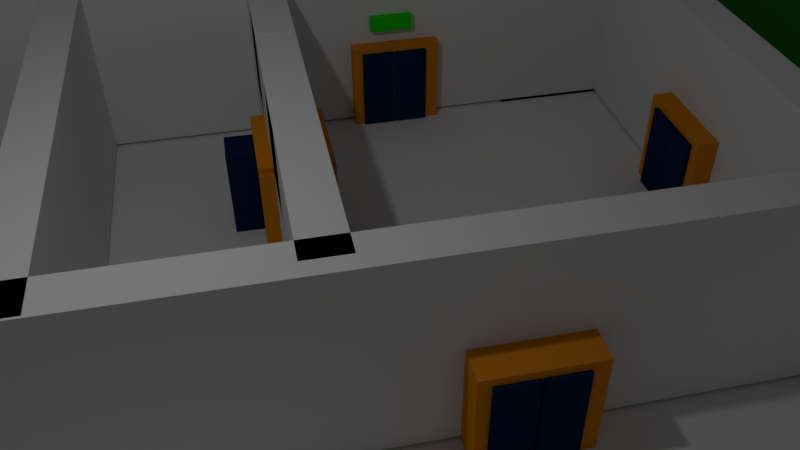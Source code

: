 # Source: V2.blend  (saved by Blender 2.79.0; exported with 4.5.12 LTS)
import bpy
from mathutils import Matrix  # noqa: F401  (used for matrix-valued properties, if any)

bpy.ops.wm.read_factory_settings(use_empty=True)
scene = bpy.context.scene
scene.name = 'Scene'

# ---- collections
col_collection_1 = bpy.data.collections.new('Collection 1'); scene.collection.children.link(col_collection_1)

# ---- materials (node trees are filled in below, after node groups)
mat_material_004 = bpy.data.materials.new('Material.004')
mat_material_004.alpha_threshold = 0.0
mat_material_004.diffuse_color = (0.8, 0.2809, 0.01713, 1.0)
mat_material_004.roughness = 0.5
mat_material_008 = bpy.data.materials.new('Material.008')
mat_material_008.alpha_threshold = 0.0
mat_material_008.diffuse_color = (0.01735, 0.196, 0.01028, 1.0)
mat_material_008.roughness = 0.5
mat_material_008.line_color = (0.0, 0.0, 0.0, 1.0)
mat_material_005 = bpy.data.materials.new('Material.005')
mat_material_005.alpha_threshold = 0.0
mat_material_005.diffuse_color = (0.004628, 0.02311, 0.08001, 1.0)
mat_material_005.roughness = 0.5
mat_material_006 = bpy.data.materials.new('Material.006')
mat_material_006.alpha_threshold = 0.0
mat_material_006.diffuse_color = (0.02036, 0.8, 0.0, 1.0)
mat_material_006.roughness = 0.5
mat_material_001 = bpy.data.materials.new('Material.001')
mat_material_001.alpha_threshold = 0.0
mat_material_001.diffuse_color = (0.8, 0.01246, 0.0, 1.0)
mat_material_001.roughness = 0.5
mat_material_003 = bpy.data.materials.new('Material.003')
mat_material_003.alpha_threshold = 0.0
mat_material_003.diffuse_color = (0.01661, 2.162e-09, 0.02365, 1.0)
mat_material_003.roughness = 0.5
mat_material = bpy.data.materials.new('Material')
mat_material.alpha_threshold = 0.0
mat_material.roughness = 0.5
mat_material.line_color = (0.0, 0.0, 0.0, 1.0)

# ---- material node trees

# ---- world
world_world = bpy.data.worlds.new('World'); scene.world = world_world
world_world.color = (0.05088, 0.05088, 0.05088)
world_world.use_sun_shadow = False
world_world.sun_shadow_jitter_overblur = 0.0
world_world.cycles.sampling_method = 'MANUAL'

# ---- cameras
cam_camera = bpy.data.cameras.new('Camera')
cam_camera.clip_end = 100.0
cam_camera.lens = 35.0
cam_camera.sensor_width = 32.0
cam_camera.sensor_height = 18.0
cam_camera.ortho_scale = 7.314
cam_camera.dof.focus_distance = 0.0

# ---- lights
light_lamp = bpy.data.lights.new('Lamp', 'POINT')
light_lamp.transmission_factor = 0.0
light_lamp.cutoff_distance = 30.0
light_lamp.energy = 100.0
light_lamp.shadow_buffer_clip_start = 1.001
light_lamp.shadow_soft_size = 0.1
light_lamp.shadow_maximum_resolution = 0.006
light_lamp.use_absolute_resolution = True

# ---- meshes
me_cube_039 = bpy.data.meshes.new('Cube.039')
me_cube_039.from_pydata([(-1.0, -1.0, -1.0), (-1.0, -1.0, 1.0), (-1.0, 1.0, -1.0), (-1.0, 1.0, 1.0), (1.0, -1.0, -1.0), (1.0, -1.0, 1.0), (1.0, 1.0, -1.0), (1.0, 1.0, 1.0)], [], [(0, 1, 3, 2), (2, 3, 7, 6), (6, 7, 5, 4), (4, 5, 1, 0), (2, 6, 4, 0), (7, 3, 1, 5)])
me_cube_039.use_remesh_preserve_volume = False
me_cube_039.use_remesh_preserve_attributes = False
me_cube_039.use_mirror_vertex_groups = False
me_cube_039.update()
me_cube_038 = bpy.data.meshes.new('Cube.038')
me_cube_038.from_pydata([(-1.0, -1.0, -1.0), (-1.0, -1.0, 1.0), (-1.0, 1.0, -1.0), (-1.0, 1.0, 1.0), (1.0, -1.0, -1.0), (1.0, -1.0, 1.0), (1.0, 1.0, -1.0), (1.0, 1.0, 1.0)], [], [(0, 1, 3, 2), (2, 3, 7, 6), (6, 7, 5, 4), (4, 5, 1, 0), (2, 6, 4, 0), (7, 3, 1, 5)])
me_cube_038.use_remesh_preserve_volume = False
me_cube_038.use_remesh_preserve_attributes = False
me_cube_038.use_mirror_vertex_groups = False
me_cube_038.update()
me_cube_037 = bpy.data.meshes.new('Cube.037')
me_cube_037.from_pydata([(-1.0, -1.0, -1.0), (-1.0, -1.0, 1.0), (-1.0, 1.0, -1.0), (-1.0, 1.0, 1.0), (1.0, -1.0, -1.0), (1.0, -1.0, 1.0), (1.0, 1.0, -1.0), (1.0, 1.0, 1.0)], [], [(0, 1, 3, 2), (2, 3, 7, 6), (6, 7, 5, 4), (4, 5, 1, 0), (2, 6, 4, 0), (7, 3, 1, 5)])
me_cube_037.materials.append(mat_material_004)
me_cube_037.use_remesh_preserve_volume = False
me_cube_037.use_remesh_preserve_attributes = False
me_cube_037.use_mirror_vertex_groups = False
me_cube_037.update()
me_cube_036 = bpy.data.meshes.new('Cube.036')
me_cube_036.from_pydata([(-1.0, -1.0, -1.0), (-1.0, -1.0, 1.0), (-1.0, 1.0, -1.0), (-1.0, 1.0, 1.0), (1.0, -1.0, -1.0), (1.0, -1.0, 1.0), (1.0, 1.0, -1.0), (1.0, 1.0, 1.0)], [], [(0, 1, 3, 2), (2, 3, 7, 6), (6, 7, 5, 4), (4, 5, 1, 0), (2, 6, 4, 0), (7, 3, 1, 5)])
me_cube_036.materials.append(mat_material_004)
me_cube_036.use_remesh_preserve_volume = False
me_cube_036.use_remesh_preserve_attributes = False
me_cube_036.use_mirror_vertex_groups = False
me_cube_036.update()
me_cube_035 = bpy.data.meshes.new('Cube.035')
me_cube_035.from_pydata([(1.0, 1.0, -1.0), (1.0, -1.0, -1.0), (-1.0, -1.0, -1.0), (-1.0, 1.0, -1.0), (1.0, 1.0, 1.0), (1.0, -1.0, 1.0), (-1.0, -1.0, 1.0), (-1.0, 1.0, 1.0)], [], [(0, 1, 2, 3), (4, 7, 6, 5), (0, 4, 5, 1), (1, 5, 6, 2), (2, 6, 7, 3), (4, 0, 3, 7)])
me_cube_035.materials.append(mat_material_008)
me_cube_035.use_remesh_preserve_volume = False
me_cube_035.use_remesh_preserve_attributes = False
me_cube_035.use_mirror_vertex_groups = False
me_cube_035.update()
me_cube_034 = bpy.data.meshes.new('Cube.034')
me_cube_034.from_pydata([(-1.0, -1.0, -1.0), (-1.0, -1.0, 1.0), (-1.0, 1.0, -1.0), (-1.0, 1.0, 1.0), (1.0, -1.0, -1.0), (1.0, -1.0, 1.0), (1.0, 1.0, -1.0), (1.0, 1.0, 1.0)], [], [(0, 1, 3, 2), (2, 3, 7, 6), (6, 7, 5, 4), (4, 5, 1, 0), (2, 6, 4, 0), (7, 3, 1, 5)])
me_cube_034.use_remesh_preserve_volume = False
me_cube_034.use_remesh_preserve_attributes = False
me_cube_034.use_mirror_vertex_groups = False
me_cube_034.update()
me_cube_033 = bpy.data.meshes.new('Cube.033')
me_cube_033.from_pydata([(-0.005797, -0.1969, -1.0), (-0.005797, -0.1969, 1.0), (-0.005797, 1.803, -1.0), (-0.005797, 1.803, 1.0), (1.994, -0.1969, -1.0), (1.994, -0.1969, 1.0), (1.994, 1.803, -1.0), (1.994, 1.803, 1.0)], [], [(0, 1, 3, 2), (2, 3, 7, 6), (6, 7, 5, 4), (4, 5, 1, 0), (2, 6, 4, 0), (7, 3, 1, 5)])
me_cube_033.materials.append(mat_material_005)
me_cube_033.use_remesh_preserve_volume = False
me_cube_033.use_remesh_preserve_attributes = False
me_cube_033.use_mirror_vertex_groups = False
me_cube_033.update()
me_cube_032 = bpy.data.meshes.new('Cube.032')
me_cube_032.from_pydata([(-1.0, -1.0, -1.0), (-1.0, -1.0, 1.0), (-1.0, 1.0, -1.0), (-1.0, 1.0, 1.0), (1.0, -1.0, -1.0), (1.0, -1.0, 1.0), (1.0, 1.0, -1.0), (1.0, 1.0, 1.0)], [], [(0, 1, 3, 2), (2, 3, 7, 6), (6, 7, 5, 4), (4, 5, 1, 0), (2, 6, 4, 0), (7, 3, 1, 5)])
me_cube_032.materials.append(mat_material_004)
me_cube_032.use_remesh_preserve_volume = False
me_cube_032.use_remesh_preserve_attributes = False
me_cube_032.use_mirror_vertex_groups = False
me_cube_032.update()
me_cube_031 = bpy.data.meshes.new('Cube.031')
me_cube_031.from_pydata([(-2.032, -0.1309, -1.0), (-2.032, -0.1309, 1.0), (-2.032, 1.869, -1.0), (-2.032, 1.869, 1.0), (-0.03161, -0.1309, -1.0), (-0.03161, -0.1309, 1.0), (-0.03161, 1.869, -1.0), (-0.03161, 1.869, 1.0)], [], [(0, 1, 3, 2), (2, 3, 7, 6), (6, 7, 5, 4), (4, 5, 1, 0), (2, 6, 4, 0), (7, 3, 1, 5)])
me_cube_031.materials.append(mat_material_005)
me_cube_031.use_remesh_preserve_volume = False
me_cube_031.use_remesh_preserve_attributes = False
me_cube_031.use_mirror_vertex_groups = False
me_cube_031.update()
me_cube_030 = bpy.data.meshes.new('Cube.030')
me_cube_030.from_pydata([(-1.0, -1.0, -1.0), (-1.0, -1.0, 1.0), (-1.0, 1.0, -1.0), (-1.0, 1.0, 1.0), (1.0, -1.0, -1.0), (1.0, -1.0, 1.0), (1.0, 1.0, -1.0), (1.0, 1.0, 1.0)], [], [(0, 1, 3, 2), (2, 3, 7, 6), (6, 7, 5, 4), (4, 5, 1, 0), (2, 6, 4, 0), (7, 3, 1, 5)])
me_cube_030.use_remesh_preserve_volume = False
me_cube_030.use_remesh_preserve_attributes = False
me_cube_030.use_mirror_vertex_groups = False
me_cube_030.update()
me_cube_029 = bpy.data.meshes.new('Cube.029')
me_cube_029.from_pydata([(-1.0, -1.0, -1.0), (-1.0, -1.0, 1.0), (-1.0, 1.0, -1.0), (-1.0, 1.0, 1.0), (1.0, -1.0, -1.0), (1.0, -1.0, 1.0), (1.0, 1.0, -1.0), (1.0, 1.0, 1.0)], [], [(0, 1, 3, 2), (2, 3, 7, 6), (6, 7, 5, 4), (4, 5, 1, 0), (2, 6, 4, 0), (7, 3, 1, 5)])
me_cube_029.use_remesh_preserve_volume = False
me_cube_029.use_remesh_preserve_attributes = False
me_cube_029.use_mirror_vertex_groups = False
me_cube_029.update()
me_cube_027 = bpy.data.meshes.new('Cube.027')
me_cube_027.from_pydata([(-1.0, -1.0, -1.0), (-1.0, -1.0, 1.0), (-1.0, 1.0, -1.0), (-1.0, 1.0, 1.0), (1.0, -1.0, -1.0), (1.0, -1.0, 1.0), (1.0, 1.0, -1.0), (1.0, 1.0, 1.0)], [], [(0, 1, 3, 2), (2, 3, 7, 6), (6, 7, 5, 4), (4, 5, 1, 0), (2, 6, 4, 0), (7, 3, 1, 5)])
me_cube_027.materials.append(mat_material_006)
me_cube_027.use_remesh_preserve_volume = False
me_cube_027.use_remesh_preserve_attributes = False
me_cube_027.use_mirror_vertex_groups = False
me_cube_027.update()
me_cube_026 = bpy.data.meshes.new('Cube.026')
me_cube_026.from_pydata([(-1.0, -1.0, -1.0), (-1.0, -1.0, 1.0), (-1.0, 1.0, -1.0), (-1.0, 1.0, 1.0), (1.0, -1.0, -1.0), (1.0, -1.0, 1.0), (1.0, 1.0, -1.0), (1.0, 1.0, 1.0)], [], [(0, 1, 3, 2), (2, 3, 7, 6), (6, 7, 5, 4), (4, 5, 1, 0), (2, 6, 4, 0), (7, 3, 1, 5)])
me_cube_026.materials.append(mat_material_006)
me_cube_026.use_remesh_preserve_volume = False
me_cube_026.use_remesh_preserve_attributes = False
me_cube_026.use_mirror_vertex_groups = False
me_cube_026.update()
me_cube_025 = bpy.data.meshes.new('Cube.025')
me_cube_025.from_pydata([(-1.0, -1.0, -1.0), (-1.0, -1.0, 1.0), (-1.0, 1.0, -1.0), (-1.0, 1.0, 1.0), (1.0, -1.0, -1.0), (1.0, -1.0, 1.0), (1.0, 1.0, -1.0), (1.0, 1.0, 1.0)], [], [(0, 1, 3, 2), (2, 3, 7, 6), (6, 7, 5, 4), (4, 5, 1, 0), (2, 6, 4, 0), (7, 3, 1, 5)])
me_cube_025.materials.append(mat_material_006)
me_cube_025.use_remesh_preserve_volume = False
me_cube_025.use_remesh_preserve_attributes = False
me_cube_025.use_mirror_vertex_groups = False
me_cube_025.update()
me_cube_024 = bpy.data.meshes.new('Cube.024')
me_cube_024.from_pydata([(-1.0, -1.0, -1.0), (-1.0, -1.0, 1.0), (-1.0, 1.0, -1.0), (-1.0, 1.0, 1.0), (1.0, -1.0, -1.0), (1.0, -1.0, 1.0), (1.0, 1.0, -1.0), (1.0, 1.0, 1.0)], [], [(0, 1, 3, 2), (2, 3, 7, 6), (6, 7, 5, 4), (4, 5, 1, 0), (2, 6, 4, 0), (7, 3, 1, 5)])
me_cube_024.materials.append(mat_material_006)
me_cube_024.use_remesh_preserve_volume = False
me_cube_024.use_remesh_preserve_attributes = False
me_cube_024.use_mirror_vertex_groups = False
me_cube_024.update()
me_cube_023 = bpy.data.meshes.new('Cube.023')
me_cube_023.from_pydata([(-1.0, -1.0, -1.0), (-1.0, -1.0, 1.0), (-1.0, 1.0, -1.0), (-1.0, 1.0, 1.0), (1.0, -1.0, -1.0), (1.0, -1.0, 1.0), (1.0, 1.0, -1.0), (1.0, 1.0, 1.0)], [], [(0, 1, 3, 2), (2, 3, 7, 6), (6, 7, 5, 4), (4, 5, 1, 0), (2, 6, 4, 0), (7, 3, 1, 5)])
me_cube_023.materials.append(mat_material_005)
me_cube_023.use_remesh_preserve_volume = False
me_cube_023.use_remesh_preserve_attributes = False
me_cube_023.use_mirror_vertex_groups = False
me_cube_023.update()
me_cube_022 = bpy.data.meshes.new('Cube.022')
me_cube_022.from_pydata([(-1.0, -1.0, -1.0), (-1.0, -1.0, 1.0), (-1.0, 1.0, -1.0), (-1.0, 1.0, 1.0), (1.0, -1.0, -1.0), (1.0, -1.0, 1.0), (1.0, 1.0, -1.0), (1.0, 1.0, 1.0)], [], [(0, 1, 3, 2), (2, 3, 7, 6), (6, 7, 5, 4), (4, 5, 1, 0), (2, 6, 4, 0), (7, 3, 1, 5)])
me_cube_022.materials.append(mat_material_004)
me_cube_022.use_remesh_preserve_volume = False
me_cube_022.use_remesh_preserve_attributes = False
me_cube_022.use_mirror_vertex_groups = False
me_cube_022.update()
me_cube_021 = bpy.data.meshes.new('Cube.021')
me_cube_021.from_pydata([(-1.0, -1.0, -1.0), (-1.0, -1.0, 1.0), (-1.0, 1.0, -1.0), (-1.0, 1.0, 1.0), (1.0, -1.0, -1.0), (1.0, -1.0, 1.0), (1.0, 1.0, -1.0), (1.0, 1.0, 1.0)], [], [(0, 1, 3, 2), (2, 3, 7, 6), (6, 7, 5, 4), (4, 5, 1, 0), (2, 6, 4, 0), (7, 3, 1, 5)])
me_cube_021.materials.append(mat_material_005)
me_cube_021.use_remesh_preserve_volume = False
me_cube_021.use_remesh_preserve_attributes = False
me_cube_021.use_mirror_vertex_groups = False
me_cube_021.update()
me_cube_020 = bpy.data.meshes.new('Cube.020')
me_cube_020.from_pydata([(-1.0, -1.0, -1.0), (-1.0, -1.0, 1.0), (-1.0, 1.0, -1.0), (-1.0, 1.0, 1.0), (1.0, -1.0, -1.0), (1.0, -1.0, 1.0), (1.0, 1.0, -1.0), (1.0, 1.0, 1.0)], [], [(0, 1, 3, 2), (2, 3, 7, 6), (6, 7, 5, 4), (4, 5, 1, 0), (2, 6, 4, 0), (7, 3, 1, 5)])
me_cube_020.materials.append(mat_material_005)
me_cube_020.use_remesh_preserve_volume = False
me_cube_020.use_remesh_preserve_attributes = False
me_cube_020.use_mirror_vertex_groups = False
me_cube_020.update()
me_cube_019 = bpy.data.meshes.new('Cube.019')
me_cube_019.from_pydata([(-1.0, -1.0, -1.0), (-1.0, -1.0, 1.0), (-1.0, 1.0, -1.0), (-1.0, 1.0, 1.0), (1.0, -1.0, -1.0), (1.0, -1.0, 1.0), (1.0, 1.0, -1.0), (1.0, 1.0, 1.0)], [], [(0, 1, 3, 2), (2, 3, 7, 6), (6, 7, 5, 4), (4, 5, 1, 0), (2, 6, 4, 0), (7, 3, 1, 5)])
me_cube_019.materials.append(mat_material_004)
me_cube_019.use_remesh_preserve_volume = False
me_cube_019.use_remesh_preserve_attributes = False
me_cube_019.use_mirror_vertex_groups = False
me_cube_019.update()
me_cube_018 = bpy.data.meshes.new('Cube.018')
me_cube_018.from_pydata([(-1.0, -1.0, -1.0), (-1.0, -1.0, 1.0), (-1.0, 1.0, -1.0), (-1.0, 1.0, 1.0), (1.0, -1.0, -1.0), (1.0, -1.0, 1.0), (1.0, 1.0, -1.0), (1.0, 1.0, 1.0)], [], [(0, 1, 3, 2), (2, 3, 7, 6), (6, 7, 5, 4), (4, 5, 1, 0), (2, 6, 4, 0), (7, 3, 1, 5)])
me_cube_018.materials.append(mat_material_005)
me_cube_018.use_remesh_preserve_volume = False
me_cube_018.use_remesh_preserve_attributes = False
me_cube_018.use_mirror_vertex_groups = False
me_cube_018.update()
me_cube_017 = bpy.data.meshes.new('Cube.017')
me_cube_017.from_pydata([(-1.0, -1.0, -1.0), (-1.0, -1.0, 1.0), (-1.0, 1.0, -1.0), (-1.0, 1.0, 1.0), (1.0, -1.0, -1.0), (1.0, -1.0, 1.0), (1.0, 1.0, -1.0), (1.0, 1.0, 1.0)], [], [(0, 1, 3, 2), (2, 3, 7, 6), (6, 7, 5, 4), (4, 5, 1, 0), (2, 6, 4, 0), (7, 3, 1, 5)])
me_cube_017.materials.append(mat_material_005)
me_cube_017.use_remesh_preserve_volume = False
me_cube_017.use_remesh_preserve_attributes = False
me_cube_017.use_mirror_vertex_groups = False
me_cube_017.update()
me_cube_016 = bpy.data.meshes.new('Cube.016')
me_cube_016.from_pydata([(-1.0, -1.0, -1.0), (-1.0, -1.0, 1.0), (-1.0, 1.0, -1.0), (-1.0, 1.0, 1.0), (1.0, -1.0, -1.0), (1.0, -1.0, 1.0), (1.0, 1.0, -1.0), (1.0, 1.0, 1.0)], [], [(0, 1, 3, 2), (2, 3, 7, 6), (6, 7, 5, 4), (4, 5, 1, 0), (2, 6, 4, 0), (7, 3, 1, 5)])
me_cube_016.materials.append(mat_material_004)
me_cube_016.use_remesh_preserve_volume = False
me_cube_016.use_remesh_preserve_attributes = False
me_cube_016.use_mirror_vertex_groups = False
me_cube_016.update()
me_cube_015 = bpy.data.meshes.new('Cube.015')
me_cube_015.from_pydata([(-1.0, -1.0, -1.0), (-1.0, -1.0, 1.0), (-1.0, 1.0, -1.0), (-1.0, 1.0, 1.0), (1.0, -1.0, -1.0), (1.0, -1.0, 1.0), (1.0, 1.0, -1.0), (1.0, 1.0, 1.0)], [], [(0, 1, 3, 2), (2, 3, 7, 6), (6, 7, 5, 4), (4, 5, 1, 0), (2, 6, 4, 0), (7, 3, 1, 5)])
me_cube_015.materials.append(mat_material_005)
me_cube_015.use_remesh_preserve_volume = False
me_cube_015.use_remesh_preserve_attributes = False
me_cube_015.use_mirror_vertex_groups = False
me_cube_015.update()
me_cube_014 = bpy.data.meshes.new('Cube.014')
me_cube_014.from_pydata([(-1.0, -1.0, -1.0), (-1.0, -1.0, 1.0), (-1.0, 1.0, -1.0), (-1.0, 1.0, 1.0), (1.0, -1.0, -1.0), (1.0, -1.0, 1.0), (1.0, 1.0, -1.0), (1.0, 1.0, 1.0)], [], [(0, 1, 3, 2), (2, 3, 7, 6), (6, 7, 5, 4), (4, 5, 1, 0), (2, 6, 4, 0), (7, 3, 1, 5)])
me_cube_014.materials.append(mat_material_005)
me_cube_014.use_remesh_preserve_volume = False
me_cube_014.use_remesh_preserve_attributes = False
me_cube_014.use_mirror_vertex_groups = False
me_cube_014.update()
me_cube_013 = bpy.data.meshes.new('Cube.013')
me_cube_013.from_pydata([(-1.0, -1.0, -1.0), (-1.0, -1.0, 1.0), (-1.0, 1.0, -1.0), (-1.0, 1.0, 1.0), (1.0, -1.0, -1.0), (1.0, -1.0, 1.0), (1.0, 1.0, -1.0), (1.0, 1.0, 1.0), (1.0, 0.7103, 0.7103), (1.0, 0.7103, -0.7103), (1.0, -0.7103, -0.7103), (1.0, -0.7103, 0.7103), (0.7941, 0.7103, 0.7103), (0.7941, 0.7103, -0.7103), (0.7941, -0.7103, -0.7103), (0.7941, -0.7103, 0.7103)], [], [(0, 1, 3, 2), (2, 3, 7, 6), (5, 4, 10, 11), (4, 5, 1, 0), (2, 6, 4, 0), (7, 3, 1, 5), (8, 11, 15, 12), (4, 6, 9, 10), (7, 5, 11, 8), (6, 7, 8, 9), (13, 12, 15, 14), (9, 8, 12, 13), (11, 10, 14, 15), (10, 9, 13, 14)])
me_cube_013.materials.append(mat_material_001)
me_cube_013.use_remesh_preserve_volume = False
me_cube_013.use_remesh_preserve_attributes = False
me_cube_013.use_mirror_vertex_groups = False
me_cube_013.update()
me_cube_011 = bpy.data.meshes.new('Cube.011')
me_cube_011.from_pydata([(-1.0, -1.0, -1.0), (-1.0, -1.0, 1.0), (-1.0, 1.0, -1.0), (-1.0, 1.0, 1.0), (1.0, -1.0, -1.0), (1.0, -1.0, 1.0), (1.0, 1.0, -1.0), (1.0, 1.0, 1.0)], [], [(0, 1, 3, 2), (2, 3, 7, 6), (6, 7, 5, 4), (4, 5, 1, 0), (2, 6, 4, 0), (7, 3, 1, 5)])
me_cube_011.materials.append(mat_material_004)
me_cube_011.use_remesh_preserve_volume = False
me_cube_011.use_remesh_preserve_attributes = False
me_cube_011.use_mirror_vertex_groups = False
me_cube_011.update()
me_cube_010 = bpy.data.meshes.new('Cube.010')
me_cube_010.from_pydata([(-1.0, -1.0, -1.0), (-1.0, -1.0, 1.0), (-1.0, 1.0, -1.0), (-1.0, 1.0, 1.0), (1.0, -1.0, -1.0), (1.0, -1.0, 1.0), (1.0, 1.0, -1.0), (1.0, 1.0, 1.0)], [], [(0, 1, 3, 2), (2, 3, 7, 6), (6, 7, 5, 4), (4, 5, 1, 0), (2, 6, 4, 0), (7, 3, 1, 5)])
me_cube_010.materials.append(mat_material_005)
me_cube_010.use_remesh_preserve_volume = False
me_cube_010.use_remesh_preserve_attributes = False
me_cube_010.use_mirror_vertex_groups = False
me_cube_010.update()
me_cube_005 = bpy.data.meshes.new('Cube.005')
me_cube_005.from_pydata([(-1.0, -1.0, -1.0), (-1.0, -1.0, 1.0), (-1.0, 1.0, -1.0), (-1.0, 1.0, 1.0), (1.0, -1.0, -1.0), (1.0, -1.0, 1.0), (1.0, 1.0, -1.0), (1.0, 1.0, 1.0)], [], [(0, 1, 3, 2), (2, 3, 7, 6), (6, 7, 5, 4), (4, 5, 1, 0), (2, 6, 4, 0), (7, 3, 1, 5)])
me_cube_005.use_remesh_preserve_volume = False
me_cube_005.use_remesh_preserve_attributes = False
me_cube_005.use_mirror_vertex_groups = False
me_cube_005.update()
me_cube_004 = bpy.data.meshes.new('Cube.004')
me_cube_004.from_pydata([(-1.0, -1.0, -1.0), (-1.0, -1.0, 1.0), (-1.0, 1.0, -1.0), (-1.0, 1.0, 1.0), (1.0, -1.0, -1.0), (1.0, -1.0, 1.0), (1.0, 1.0, -1.0), (1.0, 1.0, 1.0)], [], [(0, 1, 3, 2), (2, 3, 7, 6), (6, 7, 5, 4), (4, 5, 1, 0), (2, 6, 4, 0), (7, 3, 1, 5)])
me_cube_004.use_remesh_preserve_volume = False
me_cube_004.use_remesh_preserve_attributes = False
me_cube_004.use_mirror_vertex_groups = False
me_cube_004.update()
me_cube_003 = bpy.data.meshes.new('Cube.003')
me_cube_003.from_pydata([(-1.0, -1.0, -1.0), (-1.0, -1.0, 1.0), (-1.0, 1.0, -1.0), (-1.0, 1.0, 1.0), (1.0, -1.0, -1.0), (1.0, -1.0, 1.0), (1.0, 1.0, -1.0), (1.0, 1.0, 1.0)], [], [(0, 1, 3, 2), (2, 3, 7, 6), (6, 7, 5, 4), (4, 5, 1, 0), (2, 6, 4, 0), (7, 3, 1, 5)])
me_cube_003.use_remesh_preserve_volume = False
me_cube_003.use_remesh_preserve_attributes = False
me_cube_003.use_mirror_vertex_groups = False
me_cube_003.update()
me_cube_002 = bpy.data.meshes.new('Cube.002')
me_cube_002.from_pydata([(-1.0, -1.0, -1.0), (-1.0, -1.0, 1.0), (-1.0, 1.0, -1.0), (-1.0, 1.0, 1.0), (1.0, -1.0, -1.0), (1.0, -1.0, 1.0), (1.0, 1.0, -1.0), (1.0, 1.0, 1.0)], [], [(0, 1, 3, 2), (2, 3, 7, 6), (6, 7, 5, 4), (4, 5, 1, 0), (2, 6, 4, 0), (7, 3, 1, 5)])
me_cube_002.use_remesh_preserve_volume = False
me_cube_002.use_remesh_preserve_attributes = False
me_cube_002.use_mirror_vertex_groups = False
me_cube_002.update()
me_cube_001 = bpy.data.meshes.new('Cube.001')
me_cube_001.from_pydata([(-1.0, -1.0, -1.0), (-1.0, -1.0, 1.0), (-1.0, 1.0, -1.0), (-1.0, 1.0, 1.0), (1.0, -1.0, -1.0), (1.0, -1.0, 1.0), (1.0, 1.0, -1.0), (1.0, 1.0, 1.0)], [], [(0, 1, 3, 2), (2, 3, 7, 6), (6, 7, 5, 4), (4, 5, 1, 0), (2, 6, 4, 0), (7, 3, 1, 5)])
me_cube_001.use_remesh_preserve_volume = False
me_cube_001.use_remesh_preserve_attributes = False
me_cube_001.use_mirror_vertex_groups = False
me_cube_001.update()
me_cube = bpy.data.meshes.new('Cube')
me_cube.from_pydata([(1.0, 1.0, -1.0), (1.0, -1.0, -1.0), (-1.0, -1.0, -1.0), (-1.0, 1.0, -1.0), (1.0, 1.0, 1.0), (1.0, -1.0, 1.0), (-1.0, -1.0, 1.0), (-1.0, 1.0, 1.0)], [], [(0, 1, 2, 3), (4, 7, 6, 5), (0, 4, 5, 1), (1, 5, 6, 2), (2, 6, 7, 3), (4, 0, 3, 7)])
me_cube.materials.append(mat_material)
me_cube.use_remesh_preserve_volume = False
me_cube.use_remesh_preserve_attributes = False
me_cube.use_mirror_vertex_groups = False
me_cube.update()

# ---- curves / text
txt_brake = bpy.data.curves.new('Brake', 'FONT')
txt_brake.dimensions = '2D'
txt_brake.body = 'Brake'
txt_brake.materials.append(mat_material_003)
txt_brake.use_path_clamp = True
txt_brake.bevel_resolution = 0
txt_brake_001 = bpy.data.curves.new('Brake.001', 'FONT')
txt_brake_001.dimensions = '2D'
txt_brake_001.body = 'In case of an emergency'
txt_brake_001.materials.append(mat_material_003)
txt_brake_001.use_path_clamp = True
txt_brake_001.bevel_resolution = 0

# ---- objects
ob_cube_015 = bpy.data.objects.new('Cube.015', me_cube_039)
ob_cube_014 = bpy.data.objects.new('Cube.014', me_cube_038)
ob_stijl_006 = bpy.data.objects.new('stijl.006', me_cube_037)
ob_stijl_005 = bpy.data.objects.new('stijl.005', me_cube_036)
ob_cube_013 = bpy.data.objects.new('Cube.013', me_cube_035)
ob_cube_012 = bpy.data.objects.new('Cube.012', me_cube_034)
ob_deurl_004 = bpy.data.objects.new('deurL.004', me_cube_033)
ob_stijl_004 = bpy.data.objects.new('stijl.004', me_cube_032)
ob_deurr_004 = bpy.data.objects.new('deurR.004', me_cube_031)
ob_cube_011 = bpy.data.objects.new('Cube.011', me_cube_030)
ob_cube_010 = bpy.data.objects.new('Cube.010', me_cube_029)
ob_cube_009 = bpy.data.objects.new('Cube.009', me_cube_027)
ob_cube_008 = bpy.data.objects.new('Cube.008', me_cube_026)
ob_cube_007 = bpy.data.objects.new('Cube.007', me_cube_025)
ob_cube_006 = bpy.data.objects.new('Cube.006', me_cube_024)
ob_deurr_003 = bpy.data.objects.new('deurR.003', me_cube_023)
ob_stijl_003 = bpy.data.objects.new('stijl.003', me_cube_022)
ob_deurl_003 = bpy.data.objects.new('deurL.003', me_cube_021)
ob_deurl_002 = bpy.data.objects.new('deurL.002', me_cube_020)
ob_stijl_002 = bpy.data.objects.new('stijl.002', me_cube_019)
ob_deurr_002 = bpy.data.objects.new('deurR.002', me_cube_018)
ob_deurr_001 = bpy.data.objects.new('deurR.001', me_cube_017)
ob_stijl_001 = bpy.data.objects.new('stijl.001', me_cube_016)
ob_deurl_001 = bpy.data.objects.new('deurL.001', me_cube_015)
ob_deurl = bpy.data.objects.new('deurL', me_cube_014)
ob_firebutton = bpy.data.objects.new('fireButton', me_cube_013)
ob_text = bpy.data.objects.new('Text', txt_brake)
ob_text_001 = bpy.data.objects.new('Text.001', txt_brake_001)
ob_stijl = bpy.data.objects.new('stijl', me_cube_011)
ob_deurr = bpy.data.objects.new('deurR', me_cube_010)
ob_cube_005 = bpy.data.objects.new('Cube.005', me_cube_005)
ob_cube_004 = bpy.data.objects.new('Cube.004', me_cube_004)
ob_cube_003 = bpy.data.objects.new('Cube.003', me_cube_003)
ob_cube_002 = bpy.data.objects.new('Cube.002', me_cube_002)
ob_cube_001 = bpy.data.objects.new('Cube.001', me_cube_001)
ob_cube = bpy.data.objects.new('Cube', me_cube)
ob_lamp = bpy.data.objects.new('Lamp', light_lamp)
ob_camera = bpy.data.objects.new('Camera', cam_camera)

# ---- transforms, parenting, visibility, modifiers, constraints
ob_cube_015.location = (0.1411, -1.883, 1.442)
ob_cube_015.scale = (1.285, 0.2048, 0.4834)
ob_cube_015.lineart.crease_threshold = 0.0
ob_cube_014.location = (1.883, -1.883, 0.9309)
ob_cube_014.scale = (1.285, 0.2048, 1.0)
ob_cube_014.lineart.crease_threshold = 0.0
ob_stijl_006.location = (0.1132, -1.857, 0.9437)
ob_stijl_006.rotation_euler = (-3.142, -1.571, 0.0)
ob_stijl_006.scale = (-0.07145, 0.3832, 0.5194)
ob_stijl_006.lineart.crease_threshold = 0.0
ob_stijl_005.location = (0.6031, -1.857, -0.1186)
ob_stijl_005.rotation_euler = (0.0, -0.0, 3.142)
ob_stijl_005.scale = (-0.07145, 0.3832, 1.078)
ob_stijl_005.lineart.crease_threshold = 0.0
ob_cube_013.location = (-6.23, 4.928, -0.223)
ob_cube_013.scale = (4.299, 3.824, 0.1226)
ob_cube_013.lock_rotations_4d = False
ob_cube_013.empty_display_type = 'ARROWS'
ob_cube_013.lineart.crease_threshold = 0.0
ob_cube_012.location = (-3.766, 0.935, 0.9309)
ob_cube_012.scale = (1.604, 0.2048, 1.0)
ob_cube_012.lineart.crease_threshold = 0.0
ob_deurl_004.location = (0.5245, -1.717, -0.1186)
ob_deurl_004.rotation_euler = (0.0, -0.0, 3.142)
ob_deurl_004.scale = (0.194, 0.2588, 1.0)
ob_deurl_004.lineart.crease_threshold = 0.0
ob_stijl_004.location = (-0.337, -1.857, -0.1186)
ob_stijl_004.rotation_euler = (0.0, -0.0, 3.142)
ob_stijl_004.scale = (-0.07145, 0.3832, 1.078)
ob_stijl_004.lineart.crease_threshold = 0.0
ob_deurr_004.location = (-0.2579, -1.749, -0.1186)
ob_deurr_004.rotation_euler = (0.0, -0.0, 3.126)
ob_deurr_004.scale = (0.194, 0.4244, 1.0)
ob_deurr_004.lineart.crease_threshold = 0.0
ob_cube_011.location = (-1.095, -4.1, 0.9309)
ob_cube_011.scale = (4.412, 0.2048, 1.0)
ob_cube_011.lineart.crease_threshold = 0.0
ob_cube_010.location = (7.047, -1.901, 0.9309)
ob_cube_010.rotation_euler = (0.0, -0.0, 1.571)
ob_cube_010.scale = (4.412, 0.2048, 1.0)
ob_cube_010.lineart.crease_threshold = 0.0
ob_cube_009.location = (3.031, -0.3035, 1.224)
ob_cube_009.rotation_euler = (0.0, -0.0, 1.571)
ob_cube_009.scale = (0.2526, 0.2526, 0.09114)
ob_cube_009.lineart.crease_threshold = 0.0
ob_cube_008.location = (-2.101, -0.3948, 1.224)
ob_cube_008.rotation_euler = (0.0, -0.0, 1.571)
ob_cube_008.scale = (0.2526, 0.2526, 0.09114)
ob_cube_008.lineart.crease_threshold = 0.0
ob_cube_007.location = (-5.272, -0.3902, 1.224)
ob_cube_007.rotation_euler = (0.0, -0.0, 1.571)
ob_cube_007.scale = (0.2526, 0.2526, 0.09114)
ob_cube_007.lineart.crease_threshold = 0.0
ob_cube_006.location = (-3.698, 0.9487, 1.224)
ob_cube_006.scale = (0.2526, 0.2526, 0.09114)
ob_cube_006.lineart.crease_threshold = 0.0
ob_deurr_003.location = (-3.903, 0.9178, -0.1186)
ob_deurr_003.rotation_euler = (0.0, -0.0, 3.142)
ob_deurr_003.scale = (0.194, 0.4244, 1.0)
ob_deurr_003.lineart.crease_threshold = 0.0
ob_stijl_003.location = (-3.72, 0.9245, -0.1186)
ob_stijl_003.rotation_euler = (0.0, -0.0, 3.142)
ob_stijl_003.scale = (0.5349, 0.3832, 1.078)
ob_stijl_003.lineart.crease_threshold = 0.0
ob_deurl_003.location = (-3.499, 0.9178, -0.1186)
ob_deurl_003.rotation_euler = (0.0, -0.0, 3.142)
ob_deurl_003.scale = (0.194, 0.4244, 1.0)
ob_deurl_003.lineart.crease_threshold = 0.0
ob_deurl_002.location = (0.7768, 2.577, -0.1186)
ob_deurl_002.rotation_euler = (0.0, -0.0, 3.142)
ob_deurl_002.scale = (0.194, 0.4244, 1.0)
ob_deurl_002.lineart.crease_threshold = 0.0
ob_stijl_002.location = (0.5558, 2.584, -0.1186)
ob_stijl_002.rotation_euler = (0.0, -0.0, 3.142)
ob_stijl_002.scale = (0.5349, 0.3832, 1.078)
ob_stijl_002.lineart.crease_threshold = 0.0
ob_deurr_002.location = (0.3726, 2.577, -0.1186)
ob_deurr_002.rotation_euler = (0.0, -0.0, 3.142)
ob_deurr_002.scale = (0.194, 0.4244, 1.0)
ob_deurr_002.lineart.crease_threshold = 0.0
ob_deurr_001.location = (3.283, -0.1749, -0.1186)
ob_deurr_001.rotation_euler = (0.0, 0.0, 1.571)
ob_deurr_001.scale = (0.194, 0.4244, 1.0)
ob_deurr_001.lineart.crease_threshold = 0.0
ob_stijl_001.location = (3.29, -0.358, -0.1186)
ob_stijl_001.rotation_euler = (0.0, 0.0, 1.571)
ob_stijl_001.scale = (0.5349, 0.3832, 1.078)
ob_stijl_001.lineart.crease_threshold = 0.0
ob_deurl_001.location = (3.283, -0.579, -0.1186)
ob_deurl_001.rotation_euler = (0.0, 0.0, 1.571)
ob_deurl_001.scale = (0.194, 0.4244, 1.0)
ob_deurl_001.lineart.crease_threshold = 0.0
ob_deurl.location = (-2.186, -0.579, -0.1186)
ob_deurl.rotation_euler = (0.0, 0.0, 1.571)
ob_deurl.scale = (0.194, 0.4244, 1.0)
ob_deurl.lineart.crease_threshold = 0.0
ob_firebutton.location = (2.925, 0.4425, 0.5485)
ob_firebutton.rotation_euler = (0.0, -0.0, 3.142)
ob_firebutton.scale = (0.08683, 0.08683, 0.08683)
ob_firebutton.lineart.crease_threshold = 0.0
ob_text.parent = ob_firebutton
ob_text.matrix_parent_inverse = Matrix(((11.52, 1.192e-07, 0.0, 10.17), (0.0, 11.52, 0.0, -65.99), (0.0, 0.0, 11.52, -13.21), (0.0, 0.0, 0.0, 1.0)))
ob_text.location = (-0.8153, 5.682, 1.159)
ob_text.rotation_euler = (1.571, -0.0, 1.571)
ob_text.scale = (0.04099, 0.04099, 0.04099)
ob_text.lineart.crease_threshold = 0.0
ob_text_001.parent = ob_firebutton
ob_text_001.matrix_parent_inverse = Matrix(((11.52, 1.192e-07, 0.0, 10.17), (0.0, 11.52, 0.0, -65.99), (0.0, 0.0, 11.52, -13.21), (0.0, 0.0, 0.0, 1.0)))
ob_text_001.location = (-0.7892, 5.688, 1.154)
ob_text_001.rotation_euler = (1.571, -0.0, 1.571)
ob_text_001.scale = (0.008963, 0.008963, 0.008963)
ob_text_001.lineart.crease_threshold = 0.0
ob_stijl.location = (-2.179, -0.358, -0.1186)
ob_stijl.rotation_euler = (0.0, 0.0, 1.571)
ob_stijl.scale = (0.5349, 0.3832, 1.078)
ob_stijl.lineart.crease_threshold = 0.0
ob_deurr.location = (-2.186, -0.1749, -0.1186)
ob_deurr.rotation_euler = (0.0, 0.0, 1.571)
ob_deurr.scale = (0.194, 0.4244, 1.0)
ob_deurr.lineart.crease_threshold = 0.0
ob_cube_005.location = (-2.142, -1.901, 0.9309)
ob_cube_005.rotation_euler = (0.0, -0.0, 1.571)
ob_cube_005.scale = (4.412, 0.2048, 1.0)
ob_cube_005.lineart.crease_threshold = 0.0
ob_cube_004.location = (-5.326, -3.271, 0.9309)
ob_cube_004.rotation_euler = (0.0, -0.0, 1.571)
ob_cube_004.scale = (4.412, 0.2048, 1.0)
ob_cube_004.lineart.crease_threshold = 0.0
ob_cube_003.location = (3.135, -1.901, 0.9309)
ob_cube_003.rotation_euler = (0.0, -0.0, 1.571)
ob_cube_003.scale = (4.412, 0.2048, 1.0)
ob_cube_003.lineart.crease_threshold = 0.0
ob_cube_002.location = (2.588, 2.63, 0.9309)
ob_cube_002.scale = (4.937, 0.2048, 1.0)
ob_cube_002.lineart.crease_threshold = 0.0
ob_cube_001.location = (-2.796, -1.883, 0.9309)
ob_cube_001.scale = (2.374, 0.2048, 1.0)
ob_cube_001.lineart.crease_threshold = 0.0
ob_cube.location = (0.8308, -1.734, -0.223)
ob_cube.scale = (6.2, 5.516, 0.1226)
ob_cube.lock_rotations_4d = False
ob_cube.empty_display_type = 'ARROWS'
ob_cube.lineart.crease_threshold = 0.0
ob_lamp.location = (2.981, -3.354, 5.785)
ob_lamp.rotation_euler = (0.6503, 0.05522, 1.866)
ob_lamp.lock_rotations_4d = False
ob_lamp.empty_display_type = 'ARROWS'
ob_lamp.color = (0.0, 0.0, 0.0, 0.0)
ob_lamp.lineart.crease_threshold = 0.0
ob_camera.location = (7.82, -2.338, 5.854)
ob_camera.rotation_euler = (0.9057, 0.006493, 1.359)
ob_camera.lock_rotations_4d = False
ob_camera.empty_display_type = 'ARROWS'
ob_camera.color = (0.0, 0.0, 0.0, 0.0)
ob_camera.display_type = 'WIRE'
ob_camera.lineart.crease_threshold = 0.0

# ---- collection membership
col_collection_1.objects.link(ob_cube_015)
col_collection_1.objects.link(ob_cube_014)
col_collection_1.objects.link(ob_stijl_006)
col_collection_1.objects.link(ob_stijl_005)
col_collection_1.objects.link(ob_cube_013)
col_collection_1.objects.link(ob_cube_012)
col_collection_1.objects.link(ob_deurl_004)
col_collection_1.objects.link(ob_stijl_004)
col_collection_1.objects.link(ob_deurr_004)
col_collection_1.objects.link(ob_cube_011)
col_collection_1.objects.link(ob_cube_010)
col_collection_1.objects.link(ob_cube_009)
col_collection_1.objects.link(ob_cube_008)
col_collection_1.objects.link(ob_cube_007)
col_collection_1.objects.link(ob_cube_006)
col_collection_1.objects.link(ob_deurr_003)
col_collection_1.objects.link(ob_stijl_003)
col_collection_1.objects.link(ob_deurl_003)
col_collection_1.objects.link(ob_deurl_002)
col_collection_1.objects.link(ob_stijl_002)
col_collection_1.objects.link(ob_deurr_002)
col_collection_1.objects.link(ob_deurr_001)
col_collection_1.objects.link(ob_stijl_001)
col_collection_1.objects.link(ob_deurl_001)
col_collection_1.objects.link(ob_deurl)
col_collection_1.objects.link(ob_firebutton)
col_collection_1.objects.link(ob_text)
col_collection_1.objects.link(ob_text_001)
col_collection_1.objects.link(ob_stijl)
col_collection_1.objects.link(ob_deurr)
col_collection_1.objects.link(ob_cube_005)
col_collection_1.objects.link(ob_cube_004)
col_collection_1.objects.link(ob_cube_003)
col_collection_1.objects.link(ob_cube_002)
col_collection_1.objects.link(ob_cube_001)
col_collection_1.objects.link(ob_cube)
col_collection_1.objects.link(ob_lamp)
col_collection_1.objects.link(ob_camera)

# ---- scene / render settings (as saved in the file)
scene.camera = ob_camera
scene.frame_start = 1; scene.frame_end = 250; scene.frame_set(1)
scene.render.engine = 'CYCLES'
scene.render.resolution_percentage = 50
scene.render.dither_intensity = 0.0
scene.cycles.use_denoising = False
scene.cycles.samples = 128
scene.cycles.sampling_pattern = 'TABULATED_SOBOL'
scene.cycles.use_adaptive_sampling = False
scene.cycles.use_light_tree = False
scene.cycles.blur_glossy = 0.0
scene.cycles.sample_clamp_indirect = 0.0
scene.view_settings.view_transform = 'Standard'
bpy.context.view_layer.update()
